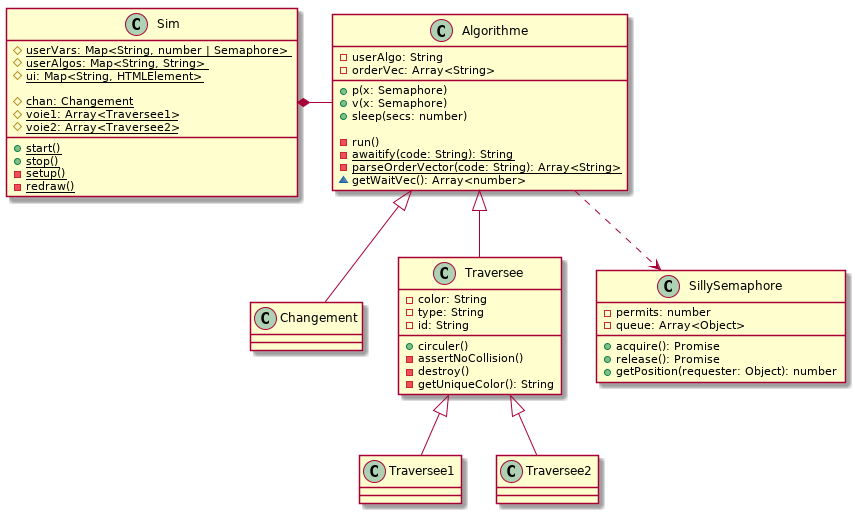

The diagram above was rendered by PlantUML. Its source (embedded in the PNG):
@startuml Exo6

class Sim {
  # {static} userVars: Map<String, number | Semaphore>
  # {static} userAlgos: Map<String, String>
  # {static} ui: Map<String, HTMLElement>
  
  # {static} chan: Changement
  # {static} voie1: Array<Traversee1>
  # {static} voie2: Array<Traversee2>
  
  + {static} start()
  + {static} stop()
  - {static} setup()
  - {static} redraw()
}

class Algorithme {
  - userAlgo: String
  - orderVec: Array<String>

  + p(x: Semaphore)
  + v(x: Semaphore)
  + sleep(secs: number)

  - run()
  - {static} awaitify(code: String): String
  - {static} parseOrderVector(code: String): Array<String>
  ~ getWaitVec(): Array<number>
}


class Changement {

}

class Traversee {
  - color: String
  - type: String
  - id: String
  
  + circuler()
  - assertNoCollision()
  - destroy()
  - getUniqueColor(): String
}
class Traversee1 {}
class Traversee2 {}

class SillySemaphore {
  - permits: number
  - queue: Array<Object>
  
  + acquire(): Promise
  + release(): Promise
  + getPosition(requester: Object): number
}

Sim *--right Algorithme
Algorithme ..> SillySemaphore
Algorithme <|-- Changement
Algorithme <|-- Traversee
Traversee <|-- Traversee1
Traversee <|-- Traversee2
@enduml